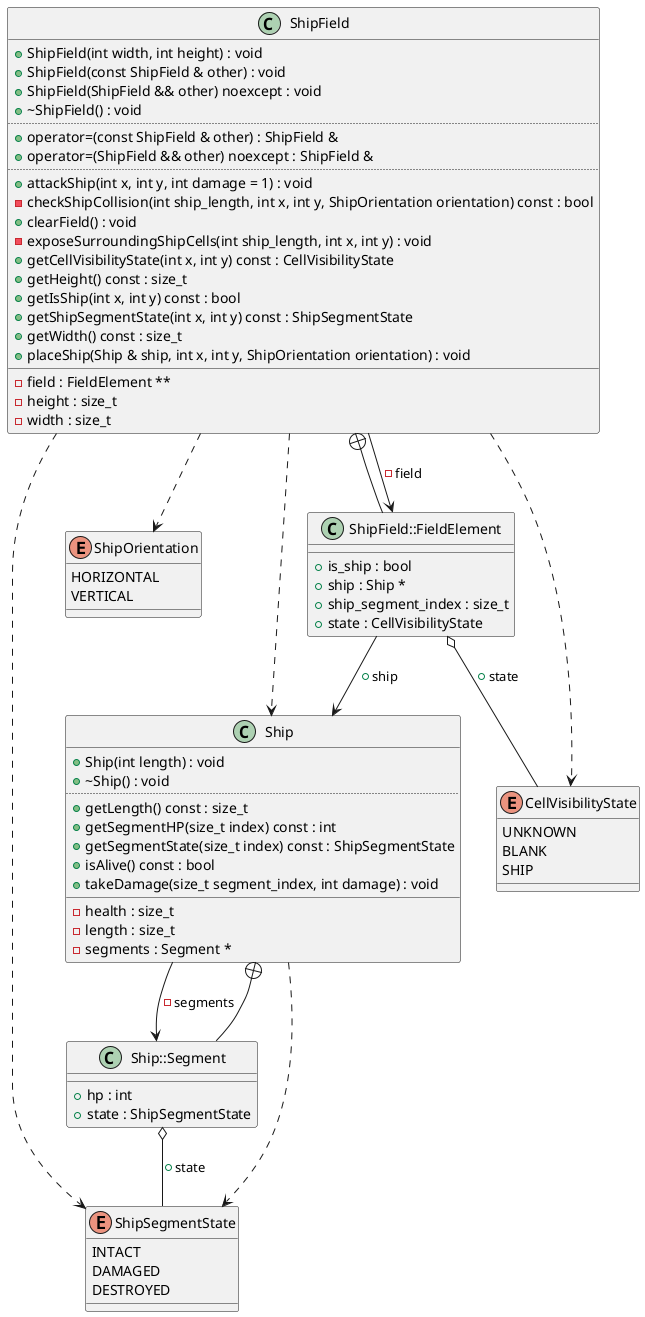

The diagram above was rendered by PlantUML. Its source (embedded in the PNG):
@startuml
enum "ShipSegmentState" as C_0014256742677139282670
enum C_0014256742677139282670 {
INTACT
DAMAGED
DESTROYED
}
enum "ShipOrientation" as C_0002579181642537833876
enum C_0002579181642537833876 {
HORIZONTAL
VERTICAL
}
enum "CellVisibilityState" as C_0003333043679234439357
enum C_0003333043679234439357 {
UNKNOWN
BLANK
SHIP
}
class "Ship" as C_0014529657433315016423
class C_0014529657433315016423 {
+Ship(int length) : void
+~Ship() : void
..
+getLength() const : size_t
+getSegmentHP(size_t index) const : int
+getSegmentState(size_t index) const : ShipSegmentState
+isAlive() const : bool
+takeDamage(size_t segment_index, int damage) : void
__
-health : size_t
-length : size_t
-segments : Segment *
}
class "Ship::Segment" as C_0000674658759292391449
class C_0000674658759292391449 {
__
+hp : int
+state : ShipSegmentState
}
class "ShipField" as C_0003843296779074973901
class C_0003843296779074973901 {
+ShipField(int width, int height) : void
+ShipField(const ShipField & other) : void
+ShipField(ShipField && other) noexcept : void
+~ShipField() : void
..
+operator=(const ShipField & other) : ShipField &
+operator=(ShipField && other) noexcept : ShipField &
..
+attackShip(int x, int y, int damage = 1) : void
-checkShipCollision(int ship_length, int x, int y, ShipOrientation orientation) const : bool
+clearField() : void
-exposeSurroundingShipCells(int ship_length, int x, int y) : void
+getCellVisibilityState(int x, int y) const : CellVisibilityState
+getHeight() const : size_t
+getIsShip(int x, int y) const : bool
+getShipSegmentState(int x, int y) const : ShipSegmentState
+getWidth() const : size_t
+placeShip(Ship & ship, int x, int y, ShipOrientation orientation) : void
__
-field : FieldElement **
-height : size_t
-width : size_t
}
class "ShipField::FieldElement" as C_0000316359785794417378
class C_0000316359785794417378 {
__
+is_ship : bool
+ship : Ship *
+ship_segment_index : size_t
+state : CellVisibilityState
}
C_0014529657433315016423 ..> C_0014256742677139282670
C_0014529657433315016423 --> C_0000674658759292391449 : -segments
C_0000674658759292391449 --+ C_0014529657433315016423
C_0000674658759292391449 o-- C_0014256742677139282670 : +state
C_0003843296779074973901 ..> C_0002579181642537833876
C_0003843296779074973901 ..> C_0003333043679234439357
C_0003843296779074973901 ..> C_0014256742677139282670
C_0003843296779074973901 ..> C_0014529657433315016423
C_0003843296779074973901 --> C_0000316359785794417378 : -field
C_0000316359785794417378 --+ C_0003843296779074973901
C_0000316359785794417378 o-- C_0003333043679234439357 : +state
C_0000316359785794417378 --> C_0014529657433315016423 : +ship

'Generated with clang-uml, version 0.5.5
'LLVM version clang version 18.1.8
@enduml